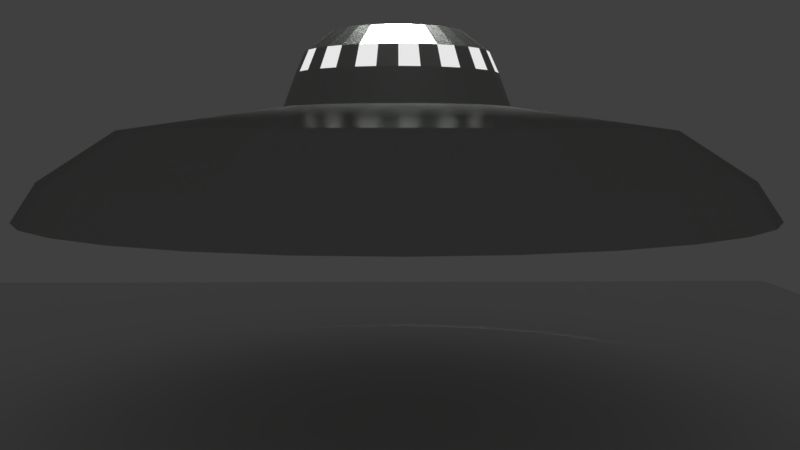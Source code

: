 # Source: MODEL_NAVE_V2.blend  (saved by Blender 2.79.0; exported with 4.5.12 LTS)
import bpy
from mathutils import Matrix  # noqa: F401  (used for matrix-valued properties, if any)

bpy.ops.wm.read_factory_settings(use_empty=True)
scene = bpy.context.scene
scene.name = 'Scene'

# ---- collections
col_collection_1 = bpy.data.collections.new('Collection 1'); scene.collection.children.link(col_collection_1)

# ---- materials (node trees are filled in below, after node groups)
mat_material_002 = bpy.data.materials.new('Material.002')
mat_material_002.alpha_threshold = 0.0
mat_material_002.roughness = 0.5
mat_material_003 = bpy.data.materials.new('Material.003')
mat_material_003.alpha_threshold = 0.0
mat_material_003.roughness = 0.5
mat_material_001 = bpy.data.materials.new('Material.001')
mat_material_001.alpha_threshold = 0.0
mat_material_001.roughness = 0.5
mat_shapesufo = bpy.data.materials.new('shapesUFO')
mat_shapesufo.alpha_threshold = 0.0
mat_shapesufo.roughness = 0.5
mat_shapesufo.specular_intensity = 0.0

# ---- material node trees
mat_material_002.use_nodes = True; mat_material_002.node_tree.nodes.clear()
_N = mat_material_002.node_tree.nodes; _L = mat_material_002.node_tree.links
n0 = _N.new('ShaderNodeOutputMaterial'); n0.name = 'Material Output'; n0.location = (300, 300)
n1 = _N.new('ShaderNodeBsdfAnisotropic'); n1.name = 'Glossy BSDF'; n1.location = (10, 300)
n1.distribution = 'GGX'
n1.inputs[0].default_value = (0.423, 0.4412, 0.4149, 1.0)
n1.inputs[1].default_value = 0.2609
_L.new(n1.outputs[0], n0.inputs[0])
n0.is_active_output = True
mat_material_003.use_nodes = True; mat_material_003.node_tree.nodes.clear()
_N = mat_material_003.node_tree.nodes; _L = mat_material_003.node_tree.links
n0 = _N.new('ShaderNodeOutputMaterial'); n0.name = 'Material Output'; n0.location = (300, 300)
n1 = _N.new('ShaderNodeEmission'); n1.name = 'Emission'; n1.location = (10, 300)
n1.inputs[0].default_value = (0.8, 0.8, 0.8, 1.0)
_L.new(n1.outputs[0], n0.inputs[0])
n0.is_active_output = True
mat_material_001.use_nodes = True; mat_material_001.node_tree.nodes.clear()
_N = mat_material_001.node_tree.nodes; _L = mat_material_001.node_tree.links
n0 = _N.new('ShaderNodeOutputMaterial'); n0.name = 'Material Output'; n0.location = (300, 300)
n1 = _N.new('ShaderNodeEmission'); n1.name = 'Emission'; n1.location = (10, 300)
_L.new(n1.outputs[0], n0.inputs[0])
n0.is_active_output = True

# ---- world
world_world = bpy.data.worlds.new('World'); scene.world = world_world
world_world.color = (0.05088, 0.05088, 0.05088)
world_world.use_sun_shadow = False
world_world.sun_shadow_jitter_overblur = 0.0
world_world.cycles.sampling_method = 'MANUAL'

# ---- cameras
cam_camera = bpy.data.cameras.new('Camera')
cam_camera.clip_end = 100.0
cam_camera.lens = 35.0
cam_camera.sensor_width = 32.0
cam_camera.sensor_height = 18.0
cam_camera.ortho_scale = 7.314
cam_camera.dof.focus_distance = 0.0

# ---- lights
light_point = bpy.data.lights.new('Point', 'SPOT')
light_point.transmission_factor = 0.0
light_point.energy = 58.3
light_point.shadow_buffer_clip_start = 0.5
light_point.shadow_soft_size = 0.218
light_point.shadow_maximum_resolution = 0.006
light_point.use_absolute_resolution = True
light_point.cycles.max_bounces = 950

# ---- meshes
me_circle_002 = bpy.data.meshes.new('Circle.002')
me_circle_002.from_pydata([(0.4021, 0.616, 0.0), (0.5247, 0.6281, 0.0), (0.2843, 0.5802, 0.0), (0.1757, 0.5222, 0.0), (0.08057, 0.4441, 0.0), (0.002463, 0.3489, 0.0), (-0.05558, 0.2403, 0.0), (-0.09132, 0.1225, 0.0), (-0.1034, 1.534e-07, 0.0), (-0.09132, -0.1225, 0.0), (-0.05558, -0.2403, 0.0), (0.002463, -0.3489, 0.0), (0.08057, -0.4441, 0.0), (0.1757, -0.5222, 0.0), (0.2843, -0.5802, 0.0), (0.4021, -0.616, 0.0), (0.5247, -0.6281, 0.0), (0.6472, -0.616, 0.0), (0.765, -0.5802, 0.0), (0.8736, -0.5222, 0.0), (0.9688, -0.4441, 0.0), (1.047, -0.3489, 0.0), (1.105, -0.2403, 0.0), (1.141, -0.1225, 0.0), (1.153, 7.124e-07, 0.0), (1.141, 0.1225, 0.0), (1.105, 0.2403, 0.0), (1.047, 0.3489, 0.0), (0.9688, 0.4441, 0.0), (0.8736, 0.5222, 0.0), (0.765, 0.5802, 0.0), (0.6472, 0.616, 0.0), (0.8004, 0.05484, 0.3782), (0.8058, 4.765e-07, 0.3782), (0.78, 4.565e-07, 0.4357), (0.7751, 0.04981, 0.4357), (0.2909, -0.1562, 0.3782), (0.265, -0.1076, 0.3782), (0.2888, -0.09771, 0.4357), (0.3124, -0.1419, 0.4357), (0.8004, -0.05484, 0.3782), (0.7844, -0.1076, 0.3782), (0.7606, -0.09771, 0.4357), (0.7751, -0.04981, 0.4357), (0.249, -0.05484, 0.3782), (0.2436, 2.263e-07, 0.3782), (0.2693, 2.292e-07, 0.4357), (0.2742, -0.04981, 0.4357), (0.7584, -0.1562, 0.3782), (0.7234, -0.1988, 0.3782), (0.7052, -0.1805, 0.4357), (0.737, -0.1419, 0.4357), (0.249, 0.05484, 0.3782), (0.265, 0.1076, 0.3782), (0.2888, 0.09771, 0.4357), (0.2742, 0.04981, 0.4357), (0.6808, -0.2337, 0.3782), (0.6322, -0.2597, 0.3782), (0.6224, -0.2359, 0.4357), (0.6665, -0.2123, 0.4357), (0.2909, 0.1562, 0.3782), (0.3259, 0.1988, 0.3782), (0.3441, 0.1805, 0.4357), (0.3124, 0.1419, 0.4357), (0.5795, 0.2757, 0.3782), (0.6322, 0.2597, 0.3782), (0.6224, 0.2359, 0.4357), (0.5745, 0.2504, 0.4357), (0.5795, -0.2757, 0.3782), (0.5247, -0.2811, 0.3782), (0.5247, -0.2553, 0.4357), (0.5745, -0.2504, 0.4357), (0.3685, 0.2337, 0.3782), (0.4171, 0.2597, 0.3782), (0.427, 0.2359, 0.4357), (0.3828, 0.2123, 0.4357), (0.6808, 0.2337, 0.3782), (0.7234, 0.1988, 0.3782), (0.7052, 0.1805, 0.4357), (0.6665, 0.2123, 0.4357), (0.4698, -0.2757, 0.3782), (0.4171, -0.2597, 0.3782), (0.427, -0.2359, 0.4357), (0.4749, -0.2504, 0.4357), (0.4698, 0.2757, 0.3782), (0.5247, 0.2811, 0.3782), (0.5247, 0.2553, 0.4357), (0.4749, 0.2504, 0.4357), (0.7584, 0.1562, 0.3782), (0.7844, 0.1076, 0.3782), (0.7606, 0.09771, 0.4357), (0.737, 0.1419, 0.4357), (0.3685, -0.2337, 0.3782), (0.3259, -0.1988, 0.3782), (0.3441, -0.1805, 0.4357), (0.3828, -0.2123, 0.4357), (0.5247, 1.0, -1.192e-07), (0.3296, 0.9808, -1.192e-07), (0.142, 0.9239, -1.192e-07), (-0.0309, 0.8315, -1.192e-07), (-0.1824, 0.7071, -1.192e-07), (-0.3068, 0.5556, -1.192e-07), (-0.3992, 0.3827, -1.192e-07), (-0.4561, 0.1951, -1.192e-07), (-0.4753, 7.55e-08, -1.192e-07), (-0.4561, -0.1951, -1.192e-07), (-0.3992, -0.3827, -1.192e-07), (-0.3068, -0.5556, -1.192e-07), (-0.1824, -0.7071, -1.192e-07), (-0.0309, -0.8315, -1.192e-07), (0.142, -0.9239, -1.192e-07), (0.3296, -0.9808, -1.192e-07), (0.5247, -1.0, -1.192e-07), (0.7198, -0.9808, -1.192e-07), (0.9074, -0.9239, -1.192e-07), (1.08, -0.8315, -1.192e-07), (1.232, -0.7071, -1.192e-07), (1.356, -0.5556, -1.192e-07), (1.449, -0.3827, -1.192e-07), (1.505, -0.1951, -1.192e-07), (1.525, 9.656e-07, -1.192e-07), (1.505, 0.1951, -1.192e-07), (1.449, 0.3827, -1.192e-07), (1.356, 0.5556, -1.192e-07), (1.232, 0.7071, -1.192e-07), (1.08, 0.8315, -1.192e-07), (0.9074, 0.9239, -1.192e-07), (0.7198, 0.9808, -1.192e-07), (0.5247, 0.9392, 0.09591), (0.3414, 0.9212, 0.09591), (0.1652, 0.8678, 0.09591), (0.002854, 0.781, 0.09591), (-0.1395, 0.6641, 0.09591), (-0.2563, 0.5218, 0.09591), (-0.3431, 0.3594, 0.09591), (-0.3965, 0.1832, 0.09591), (-0.4146, 8.639e-08, 0.09591), (-0.3965, -0.1832, 0.09591), (-0.3431, -0.3594, 0.09591), (-0.2563, -0.5218, 0.09591), (-0.1395, -0.6641, 0.09591), (0.002854, -0.781, 0.09591), (0.1652, -0.8678, 0.09591), (0.3414, -0.9212, 0.09591), (0.5247, -0.9392, 0.09591), (0.7079, -0.9212, 0.09591), (0.8841, -0.8678, 0.09591), (1.046, -0.781, 0.09591), (1.189, -0.6641, 0.09591), (1.306, -0.5218, 0.09591), (1.392, -0.3594, 0.09591), (1.446, -0.1832, 0.09591), (1.464, 9.224e-07, 0.09591), (1.446, 0.1832, 0.09591), (1.392, 0.3594, 0.09591), (1.306, 0.5218, 0.09591), (1.189, 0.6641, 0.09591), (1.046, 0.781, 0.09591), (0.8841, 0.8678, 0.09591), (0.7079, 0.9212, 0.09591), (0.5247, 0.7534, 0.2198), (0.3777, 0.7389, 0.2198), (0.2364, 0.6961, 0.2198), (0.1061, 0.6264, 0.2198), (-0.008062, 0.5327, 0.2198), (-0.1018, 0.4186, 0.2198), (-0.1714, 0.2883, 0.2198), (-0.2143, 0.147, 0.2198), (-0.2287, 1.265e-07, 0.2198), (-0.2143, -0.147, 0.2198), (-0.1714, -0.2883, 0.2198), (-0.1018, -0.4186, 0.2198), (-0.008062, -0.5327, 0.2198), (0.1061, -0.6264, 0.2198), (0.2364, -0.6961, 0.2198), (0.3777, -0.7389, 0.2198), (0.5247, -0.7534, 0.2198), (0.6717, -0.7389, 0.2198), (0.813, -0.6961, 0.2198), (0.9432, -0.6264, 0.2198), (1.057, -0.5327, 0.2198), (1.151, -0.4186, 0.2198), (1.221, -0.2883, 0.2198), (1.264, -0.147, 0.2198), (1.278, 7.971e-07, 0.2198), (1.264, 0.147, 0.2198), (1.221, 0.2883, 0.2198), (1.151, 0.4186, 0.2198), (1.057, 0.5327, 0.2198), (0.9432, 0.6264, 0.2198), (0.813, 0.6961, 0.2198), (0.6717, 0.7389, 0.2198), (0.5247, 0.3155, 0.2858), (0.4631, 0.3094, 0.2858), (0.4039, 0.2915, 0.2858), (0.3494, 0.2623, 0.2858), (0.3016, 0.2231, 0.2858), (0.2624, 0.1753, 0.2858), (0.2332, 0.1207, 0.2858), (0.2152, 0.06155, 0.2858), (0.2092, 2.213e-07, 0.2858), (0.2152, -0.06155, 0.2858), (0.2332, -0.1207, 0.2858), (0.2624, -0.1753, 0.2858), (0.3016, -0.2231, 0.2858), (0.3494, -0.2623, 0.2858), (0.4039, -0.2915, 0.2858), (0.4631, -0.3094, 0.2858), (0.5247, -0.3155, 0.2858), (0.5862, -0.3094, 0.2858), (0.6454, -0.2915, 0.2858), (0.6999, -0.2623, 0.2858), (0.7478, -0.2231, 0.2858), (0.787, -0.1753, 0.2858), (0.8161, -0.1207, 0.2858), (0.8341, -0.06155, 0.2858), (0.8402, 5.021e-07, 0.2858), (0.8341, 0.06155, 0.2858), (0.8161, 0.1207, 0.2858), (0.787, 0.1753, 0.2858), (0.7478, 0.2231, 0.2858), (0.6999, 0.2623, 0.2858), (0.6454, 0.2915, 0.2858), (0.5862, 0.3094, 0.2858), (0.5247, 0.2811, 0.3782), (0.4698, 0.2757, 0.3782), (0.4171, 0.2597, 0.3782), (0.3685, 0.2337, 0.3782), (0.3259, 0.1988, 0.3782), (0.2909, 0.1562, 0.3782), (0.265, 0.1076, 0.3782), (0.249, 0.05484, 0.3782), (0.2436, 2.263e-07, 0.3782), (0.249, -0.05484, 0.3782), (0.265, -0.1076, 0.3782), (0.2909, -0.1562, 0.3782), (0.3259, -0.1988, 0.3782), (0.3685, -0.2337, 0.3782), (0.4171, -0.2597, 0.3782), (0.4698, -0.2757, 0.3782), (0.5247, -0.2811, 0.3782), (0.5795, -0.2757, 0.3782), (0.6322, -0.2597, 0.3782), (0.6808, -0.2337, 0.3782), (0.7234, -0.1988, 0.3782), (0.7584, -0.1562, 0.3782), (0.7844, -0.1076, 0.3782), (0.8004, -0.05484, 0.3782), (0.8058, 4.765e-07, 0.3782), (0.8004, 0.05484, 0.3782), (0.7844, 0.1076, 0.3782), (0.7584, 0.1562, 0.3782), (0.7234, 0.1988, 0.3782), (0.6808, 0.2337, 0.3782), (0.6322, 0.2597, 0.3782), (0.5795, 0.2757, 0.3782), (0.5247, 0.18, 0.4931), (0.4895, 0.1766, 0.4931), (0.4558, 0.1663, 0.4931), (0.4246, 0.1497, 0.4931), (0.3974, 0.1273, 0.4931), (0.375, 0.1, 0.4931), (0.3583, 0.0689, 0.4931), (0.3481, 0.03513, 0.4931), (0.3446, 2.439e-07, 0.4931), (0.3481, -0.03513, 0.4931), (0.3583, -0.0689, 0.4931), (0.375, -0.1, 0.4931), (0.3974, -0.1273, 0.4931), (0.4246, -0.1497, 0.4931), (0.4558, -0.1663, 0.4931), (0.4895, -0.1766, 0.4931), (0.5247, -0.18, 0.4931), (0.5598, -0.1766, 0.4931), (0.5936, -0.1663, 0.4931), (0.6247, -0.1497, 0.4931), (0.652, -0.1273, 0.4931), (0.6744, -0.1, 0.4931), (0.691, -0.0689, 0.4931), (0.7013, -0.03513, 0.4931), (0.7047, 4.042e-07, 0.4931), (0.7013, 0.03513, 0.4931), (0.691, 0.0689, 0.4931), (0.6744, 0.1, 0.4931), (0.652, 0.1273, 0.4931), (0.6247, 0.1497, 0.4931), (0.5936, 0.1663, 0.4931), (0.5598, 0.1766, 0.4931), (0.3441, -0.1805, 0.4357), (0.3828, -0.2123, 0.4357), (0.7606, 0.09771, 0.4357), (0.737, 0.1419, 0.4357), (0.427, -0.2359, 0.4357), (0.5247, 0.2553, 0.4357), (0.4749, 0.2504, 0.4357), (0.7052, 0.1805, 0.4357), (0.4749, -0.2504, 0.4357), (0.427, 0.2359, 0.4357), (0.6665, 0.2123, 0.4357), (0.5247, -0.2553, 0.4357), (0.3828, 0.2123, 0.4357), (0.6224, 0.2359, 0.4357), (0.5745, -0.2504, 0.4357), (0.3441, 0.1805, 0.4357), (0.5745, 0.2504, 0.4357), (0.6224, -0.2359, 0.4357), (0.3124, 0.1419, 0.4357), (0.6665, -0.2123, 0.4357), (0.2888, 0.09771, 0.4357), (0.7052, -0.1805, 0.4357), (0.2742, 0.04981, 0.4357), (0.737, -0.1419, 0.4357), (0.2693, 2.292e-07, 0.4357), (0.7606, -0.09771, 0.4357), (0.2742, -0.04981, 0.4357), (0.7751, -0.04981, 0.4357), (0.2888, -0.09771, 0.4357), (0.78, 4.565e-07, 0.4357), (0.3124, -0.1419, 0.4357), (0.7751, 0.04981, 0.4357), (0.8004, 0.05484, 0.3782), (0.8058, 4.765e-07, 0.3782), (0.78, 4.565e-07, 0.4357), (0.7751, 0.04981, 0.4357), (0.2909, -0.1562, 0.3782), (0.265, -0.1076, 0.3782), (0.2888, -0.09771, 0.4357), (0.3124, -0.1419, 0.4357), (0.8004, -0.05484, 0.3782), (0.7844, -0.1076, 0.3782), (0.7606, -0.09771, 0.4357), (0.7751, -0.04981, 0.4357), (0.249, -0.05484, 0.3782), (0.2436, 2.263e-07, 0.3782), (0.2693, 2.292e-07, 0.4357), (0.2742, -0.04981, 0.4357), (0.7584, -0.1562, 0.3782), (0.7234, -0.1988, 0.3782), (0.7052, -0.1805, 0.4357), (0.737, -0.1419, 0.4357), (0.249, 0.05484, 0.3782), (0.265, 0.1076, 0.3782), (0.2888, 0.09771, 0.4357), (0.2742, 0.04981, 0.4357), (0.6808, -0.2337, 0.3782), (0.6322, -0.2597, 0.3782), (0.6224, -0.2359, 0.4357), (0.6665, -0.2123, 0.4357), (0.2909, 0.1562, 0.3782), (0.3259, 0.1988, 0.3782), (0.3441, 0.1805, 0.4357), (0.3124, 0.1419, 0.4357), (0.5795, 0.2757, 0.3782), (0.6322, 0.2597, 0.3782), (0.6224, 0.2359, 0.4357), (0.5745, 0.2504, 0.4357), (0.5795, -0.2757, 0.3782), (0.5247, -0.2811, 0.3782), (0.5247, -0.2553, 0.4357), (0.5745, -0.2504, 0.4357), (0.3685, 0.2337, 0.3782), (0.4171, 0.2597, 0.3782), (0.427, 0.2359, 0.4357), (0.3828, 0.2123, 0.4357), (0.6808, 0.2337, 0.3782), (0.7234, 0.1988, 0.3782), (0.7052, 0.1805, 0.4357), (0.6665, 0.2123, 0.4357), (0.4698, -0.2757, 0.3782), (0.4171, -0.2597, 0.3782), (0.427, -0.2359, 0.4357), (0.4749, -0.2504, 0.4357), (0.4698, 0.2757, 0.3782), (0.5247, 0.2811, 0.3782), (0.5247, 0.2553, 0.4357), (0.4749, 0.2504, 0.4357), (0.7584, 0.1562, 0.3782), (0.7844, 0.1076, 0.3782), (0.7606, 0.09771, 0.4357), (0.737, 0.1419, 0.4357), (0.3685, -0.2337, 0.3782), (0.3259, -0.1988, 0.3782), (0.3441, -0.1805, 0.4357), (0.3828, -0.2123, 0.4357), (0.8004, 0.05484, 0.3782), (0.8058, 4.765e-07, 0.3782), (0.78, 4.565e-07, 0.4357), (0.7751, 0.04981, 0.4357), (0.2909, -0.1562, 0.3782), (0.265, -0.1076, 0.3782), (0.2888, -0.09771, 0.4357), (0.3124, -0.1419, 0.4357), (0.8004, -0.05484, 0.3782), (0.7844, -0.1076, 0.3782), (0.7606, -0.09771, 0.4357), (0.7751, -0.04981, 0.4357), (0.249, -0.05484, 0.3782), (0.2436, 2.263e-07, 0.3782), (0.2693, 2.292e-07, 0.4357), (0.2742, -0.04981, 0.4357), (0.7584, -0.1562, 0.3782), (0.7234, -0.1988, 0.3782), (0.7052, -0.1805, 0.4357), (0.737, -0.1419, 0.4357), (0.249, 0.05484, 0.3782), (0.265, 0.1076, 0.3782), (0.2888, 0.09771, 0.4357), (0.2742, 0.04981, 0.4357), (0.6808, -0.2337, 0.3782), (0.6322, -0.2597, 0.3782), (0.6224, -0.2359, 0.4357), (0.6665, -0.2123, 0.4357), (0.2909, 0.1562, 0.3782), (0.3259, 0.1988, 0.3782), (0.3441, 0.1805, 0.4357), (0.3124, 0.1419, 0.4357), (0.5795, 0.2757, 0.3782), (0.6322, 0.2597, 0.3782), (0.6224, 0.2359, 0.4357), (0.5745, 0.2504, 0.4357), (0.5795, -0.2757, 0.3782), (0.5247, -0.2811, 0.3782), (0.5247, -0.2553, 0.4357), (0.5745, -0.2504, 0.4357), (0.3685, 0.2337, 0.3782), (0.4171, 0.2597, 0.3782), (0.427, 0.2359, 0.4357), (0.3828, 0.2123, 0.4357), (0.6808, 0.2337, 0.3782), (0.7234, 0.1988, 0.3782), (0.7052, 0.1805, 0.4357), (0.6665, 0.2123, 0.4357), (0.4698, -0.2757, 0.3782), (0.4171, -0.2597, 0.3782), (0.427, -0.2359, 0.4357), (0.4749, -0.2504, 0.4357), (0.4698, 0.2757, 0.3782), (0.5247, 0.2811, 0.3782), (0.5247, 0.2553, 0.4357), (0.4749, 0.2504, 0.4357), (0.7584, 0.1562, 0.3782), (0.7844, 0.1076, 0.3782), (0.7606, 0.09771, 0.4357), (0.737, 0.1419, 0.4357), (0.3685, -0.2337, 0.3782), (0.3259, -0.1988, 0.3782), (0.3441, -0.1805, 0.4357), (0.3828, -0.2123, 0.4357), (0.4021, 0.616, -1.192e-07), (0.5247, 0.6281, -1.192e-07), (0.2843, 0.5802, -1.192e-07), (0.1757, 0.5222, -1.192e-07), (0.08057, 0.4441, -1.192e-07), (0.002463, 0.3489, -1.192e-07), (-0.05558, 0.2403, -1.192e-07), (-0.09132, 0.1225, -1.192e-07), (-0.1034, 1.534e-07, -1.192e-07), (-0.09132, -0.1225, -1.192e-07), (-0.05558, -0.2403, -1.192e-07), (0.002463, -0.3489, -1.192e-07), (0.08057, -0.4441, -1.192e-07), (0.1757, -0.5222, -1.192e-07), (0.2843, -0.5802, -1.192e-07), (0.4021, -0.616, -1.192e-07), (0.5247, -0.6281, -1.192e-07), (0.6472, -0.616, -1.192e-07), (0.765, -0.5802, -1.192e-07), (0.8736, -0.5222, -1.192e-07), (0.9688, -0.4441, -1.192e-07), (1.047, -0.3489, -1.192e-07), (1.105, -0.2403, -1.192e-07), (1.141, -0.1225, -1.192e-07), (1.153, 7.124e-07, -1.192e-07), (1.141, 0.1225, -1.192e-07), (1.105, 0.2403, -1.192e-07), (1.047, 0.3489, -1.192e-07), (0.9688, 0.4441, -1.192e-07), (0.8736, 0.5222, -1.192e-07), (0.765, 0.5802, -1.192e-07), (0.6472, 0.616, -1.192e-07), (0.4021, 0.616, -2.384e-07), (0.5247, 0.6281, -2.384e-07), (0.2843, 0.5802, -2.384e-07), (0.1757, 0.5222, -2.384e-07), (0.08057, 0.4441, -2.384e-07), (0.002463, 0.3489, -2.384e-07), (-0.05558, 0.2403, -2.384e-07), (-0.09132, 0.1225, -2.384e-07), (-0.1034, 1.534e-07, -2.384e-07), (-0.09132, -0.1225, -2.384e-07), (-0.05558, -0.2403, -2.384e-07), (0.002463, -0.3489, -2.384e-07), (0.08057, -0.4441, -2.384e-07), (0.1757, -0.5222, -2.384e-07), (0.2843, -0.5802, -2.384e-07), (0.4021, -0.616, -2.384e-07), (0.5247, -0.6281, -2.384e-07), (0.6472, -0.616, -2.384e-07), (0.765, -0.5802, -2.384e-07), (0.8736, -0.5222, -2.384e-07), (0.9688, -0.4441, -2.384e-07), (1.047, -0.3489, -2.384e-07), (1.105, -0.2403, -2.384e-07), (1.141, -0.1225, -2.384e-07), (1.153, 7.124e-07, -2.384e-07), (1.141, 0.1225, -2.384e-07), (1.105, 0.2403, -2.384e-07), (1.047, 0.3489, -2.384e-07), (0.9688, 0.4441, -2.384e-07), (0.8736, 0.5222, -2.384e-07), (0.765, 0.5802, -2.384e-07), (0.6472, 0.616, -2.384e-07)], [(480, 481), (482, 480), (483, 482), (484, 483), (485, 484), (486, 485), (487, 486), (488, 487), (489, 488), (490, 489), (491, 490), (492, 491), (493, 492), (494, 493), (495, 494), (496, 495), (497, 496), (498, 497), (499, 498), (500, 499), (501, 500), (502, 501), (503, 502), (504, 503), (505, 504), (506, 505), (507, 506), (508, 507), (509, 508), (510, 509), (511, 510), (481, 511)], [(0, 2, 3, 4, 5, 6, 7, 8, 9, 10, 11, 12, 13, 14, 15, 16, 17, 18, 19, 20, 21, 22, 23, 24, 25, 26, 27, 28, 29, 30, 31, 1), (32, 33, 34, 35), (36, 37, 38, 39), (40, 41, 42, 43), (44, 45, 46, 47), (48, 49, 50, 51), (52, 53, 54, 55), (56, 57, 58, 59), (60, 61, 62, 63), (64, 65, 66, 67), (68, 69, 70, 71), (72, 73, 74, 75), (76, 77, 78, 79), (80, 81, 82, 83), (84, 85, 86, 87), (88, 89, 90, 91), (92, 93, 94, 95), (119, 118, 150, 151), (106, 105, 137, 138), (120, 119, 151, 152), (107, 106, 138, 139), (121, 120, 152, 153), (108, 107, 139, 140), (122, 121, 153, 154), (109, 108, 140, 141), (123, 122, 154, 155), (110, 109, 141, 142), (97, 96, 128, 129), (124, 123, 155, 156), (111, 110, 142, 143), (98, 97, 129, 130), (125, 124, 156, 157), (112, 111, 143, 144), (99, 98, 130, 131), (126, 125, 157, 158), (113, 112, 144, 145), (100, 99, 131, 132), (127, 126, 158, 159), (114, 113, 145, 146), (101, 100, 132, 133), (96, 127, 159, 128), (115, 114, 146, 147), (102, 101, 133, 134), (116, 115, 147, 148), (103, 102, 134, 135), (117, 116, 148, 149), (104, 103, 135, 136), (118, 117, 149, 150), (105, 104, 136, 137), (132, 131, 163, 164), (159, 158, 190, 191), (146, 145, 177, 178), (133, 132, 164, 165), (128, 159, 191, 160), (147, 146, 178, 179), (134, 133, 165, 166), (148, 147, 179, 180), (135, 134, 166, 167), (149, 148, 180, 181), (136, 135, 167, 168), (150, 149, 181, 182), (137, 136, 168, 169), (151, 150, 182, 183), (138, 137, 169, 170), (152, 151, 183, 184), (139, 138, 170, 171), (153, 152, 184, 185), (140, 139, 171, 172), (154, 153, 185, 186), (141, 140, 172, 173), (155, 154, 186, 187), (142, 141, 173, 174), (129, 128, 160, 161), (156, 155, 187, 188), (143, 142, 174, 175), (130, 129, 161, 162), (157, 156, 188, 189), (144, 143, 175, 176), (131, 130, 162, 163), (158, 157, 189, 190), (145, 144, 176, 177), (167, 166, 198, 199), (181, 180, 212, 213), (168, 167, 199, 200), (182, 181, 213, 214), (169, 168, 200, 201), (183, 182, 214, 215), (170, 169, 201, 202), (184, 183, 215, 216), (171, 170, 202, 203), (185, 184, 216, 217), (172, 171, 203, 204), (186, 185, 217, 218), (173, 172, 204, 205), (187, 186, 218, 219), (174, 173, 205, 206), (161, 160, 192, 193), (188, 187, 219, 220), (175, 174, 206, 207), (162, 161, 193, 194), (189, 188, 220, 221), (176, 175, 207, 208), (163, 162, 194, 195), (190, 189, 221, 222), (177, 176, 208, 209), (164, 163, 195, 196), (191, 190, 222, 223), (178, 177, 209, 210), (165, 164, 196, 197), (160, 191, 223, 192), (179, 178, 210, 211), (166, 165, 197, 198), (180, 179, 211, 212), (202, 201, 233, 234), (216, 215, 247, 248), (203, 202, 234, 235), (217, 216, 248, 249), (204, 203, 235, 236), (218, 217, 249, 250), (205, 204, 236, 237), (219, 218, 250, 251), (206, 205, 237, 238), (193, 192, 224, 225), (220, 219, 251, 252), (207, 206, 238, 239), (194, 193, 225, 226), (221, 220, 252, 253), (208, 207, 239, 240), (195, 194, 226, 227), (222, 221, 253, 254), (209, 208, 240, 241), (196, 195, 227, 228), (223, 222, 254, 255), (210, 209, 241, 242), (197, 196, 228, 229), (192, 223, 255, 224), (211, 210, 242, 243), (198, 197, 229, 230), (212, 211, 243, 244), (199, 198, 230, 231), (213, 212, 244, 245), (200, 199, 231, 232), (214, 213, 245, 246), (201, 200, 232, 233), (215, 214, 246, 247), (289, 288, 268, 269), (291, 290, 282, 283), (292, 289, 269, 270), (294, 293, 256, 257), (295, 291, 283, 284), (296, 292, 270, 271), (297, 294, 257, 258), (298, 295, 284, 285), (299, 296, 271, 272), (300, 297, 258, 259), (301, 298, 285, 286), (302, 299, 272, 273), (303, 300, 259, 260), (304, 301, 286, 287), (305, 302, 273, 274), (306, 303, 260, 261), (293, 304, 287, 256), (307, 305, 274, 275), (308, 306, 261, 262), (309, 307, 275, 276), (310, 308, 262, 263), (311, 309, 276, 277), (312, 310, 263, 264), (313, 311, 277, 278), (314, 312, 264, 265), (315, 313, 278, 279), (316, 314, 265, 266), (317, 315, 279, 280), (318, 316, 266, 267), (319, 317, 280, 281), (288, 318, 267, 268), (290, 319, 281, 282), (257, 256, 287, 286, 285, 284, 283, 282, 281, 280, 279, 278, 277, 276, 275, 274, 273, 272, 271, 270, 269, 268, 267, 266, 265, 264, 263, 262, 261, 260, 259, 258), (250, 249, 319, 290), (236, 235, 318, 288), (248, 247, 315, 317), (234, 233, 314, 316), (246, 245, 311, 313), (232, 231, 310, 312), (244, 243, 307, 309), (230, 229, 306, 308), (224, 255, 304, 293), (242, 241, 302, 305), (228, 227, 300, 303), (254, 253, 298, 301), (240, 239, 296, 299), (226, 225, 294, 297), (252, 251, 291, 295), (238, 237, 289, 292), (97, 98, 450, 448), (248, 321, 320, 249), (317, 322, 321, 248), (319, 323, 322, 317), (249, 320, 323, 319), (234, 325, 324, 235), (316, 326, 325, 234), (318, 327, 326, 316), (235, 324, 327, 318), (246, 329, 328, 247), (313, 330, 329, 246), (315, 331, 330, 313), (247, 328, 331, 315), (232, 333, 332, 233), (312, 334, 333, 232), (314, 335, 334, 312), (233, 332, 335, 314), (244, 337, 336, 245), (309, 338, 337, 244), (311, 339, 338, 309), (245, 336, 339, 311), (230, 341, 340, 231), (308, 342, 341, 230), (310, 343, 342, 308), (231, 340, 343, 310), (242, 345, 344, 243), (305, 346, 345, 242), (307, 347, 346, 305), (243, 344, 347, 307), (228, 349, 348, 229), (303, 350, 349, 228), (306, 351, 350, 303), (229, 348, 351, 306), (254, 353, 352, 255), (301, 354, 353, 254), (304, 355, 354, 301), (255, 352, 355, 304), (240, 357, 356, 241), (299, 358, 357, 240), (302, 359, 358, 299), (241, 356, 359, 302), (226, 361, 360, 227), (297, 362, 361, 226), (300, 363, 362, 297), (227, 360, 363, 300), (252, 365, 364, 253), (295, 366, 365, 252), (298, 367, 366, 295), (253, 364, 367, 298), (238, 369, 368, 239), (292, 370, 369, 238), (296, 371, 370, 292), (239, 368, 371, 296), (224, 373, 372, 225), (293, 374, 373, 224), (294, 375, 374, 293), (225, 372, 375, 294), (250, 377, 376, 251), (290, 378, 377, 250), (291, 379, 378, 290), (251, 376, 379, 291), (236, 381, 380, 237), (288, 382, 381, 236), (289, 383, 382, 288), (237, 380, 383, 289), (321, 385, 384, 320), (322, 386, 385, 321), (323, 387, 386, 322), (320, 384, 387, 323), (325, 389, 388, 324), (326, 390, 389, 325), (327, 391, 390, 326), (324, 388, 391, 327), (329, 393, 392, 328), (330, 394, 393, 329), (331, 395, 394, 330), (328, 392, 395, 331), (333, 397, 396, 332), (334, 398, 397, 333), (335, 399, 398, 334), (332, 396, 399, 335), (337, 401, 400, 336), (338, 402, 401, 337), (339, 403, 402, 338), (336, 400, 403, 339), (341, 405, 404, 340), (342, 406, 405, 341), (343, 407, 406, 342), (340, 404, 407, 343), (345, 409, 408, 344), (346, 410, 409, 345), (347, 411, 410, 346), (344, 408, 411, 347), (349, 413, 412, 348), (350, 414, 413, 349), (351, 415, 414, 350), (348, 412, 415, 351), (353, 417, 416, 352), (354, 418, 417, 353), (355, 419, 418, 354), (352, 416, 419, 355), (357, 421, 420, 356), (358, 422, 421, 357), (359, 423, 422, 358), (356, 420, 423, 359), (361, 425, 424, 360), (362, 426, 425, 361), (363, 427, 426, 362), (360, 424, 427, 363), (365, 429, 428, 364), (366, 430, 429, 365), (367, 431, 430, 366), (364, 428, 431, 367), (369, 433, 432, 368), (370, 434, 433, 369), (371, 435, 434, 370), (368, 432, 435, 371), (373, 437, 436, 372), (374, 438, 437, 373), (375, 439, 438, 374), (372, 436, 439, 375), (377, 441, 440, 376), (378, 442, 441, 377), (379, 443, 442, 378), (376, 440, 443, 379), (381, 445, 444, 380), (382, 446, 445, 381), (383, 447, 446, 382), (380, 444, 447, 383), (124, 125, 477, 476), (111, 112, 464, 463), (98, 99, 451, 450), (125, 126, 478, 477), (112, 113, 465, 464), (99, 100, 452, 451), (126, 127, 479, 478), (113, 114, 466, 465), (100, 101, 453, 452), (127, 96, 449, 479), (114, 115, 467, 466), (101, 102, 454, 453), (115, 116, 468, 467), (102, 103, 455, 454), (116, 117, 469, 468), (103, 104, 456, 455), (117, 118, 470, 469), (104, 105, 457, 456), (118, 119, 471, 470), (105, 106, 458, 457), (119, 120, 472, 471), (106, 107, 459, 458), (120, 121, 473, 472), (107, 108, 460, 459), (121, 122, 474, 473), (108, 109, 461, 460), (122, 123, 475, 474), (109, 110, 462, 461), (96, 97, 448, 449), (123, 124, 476, 475), (110, 111, 463, 462)])
me_circle_002.polygons.foreach_set('material_index', [0, 1, 1, 1, 1, 1, 1, 1, 1, 1, 1, 1, 1, 1, 1, 1, 1, 0, 0, 0, 0, 0, 0, 0, 0, 0, 0, 0, 0, 0, 0, 0, 0, 0, 0, 0, 0, 0, 0, 0, 0, 0, 0, 0, 0, 0, 0, 0, 0, 0, 0, 0, 0, 0, 0, 0, 0, 0, 0, 0, 0, 0, 0, 0, 0, 0, 0, 0, 0, 0, 0, 0, 0, 0, 0, 0, 0, 0, 0, 0, 0, 0, 0, 0, 0, 0, 0, 0, 0, 0, 0, 0, 0, 0, 0, 0, 0, 0, 0, 0, 0, 0, 0, 0, 0, 0, 0, 0, 0, 0, 0, 0, 0, 0, 0, 0, 0, 0, 0, 0, 0, 0, 0, 0, 0, 0, 0, 0, 0, 0, 0, 0, 0, 0, 0, 0, 0, 0, 0, 0, 0, 0, 0, 0, 0, 0, 0, 0, 0, 0, 0, 0, 0, 0, 0, 0, 0, 0, 0, 0, 0, 0, 0, 0, 0, 0, 0, 0, 0, 0, 0, 0, 0, 0, 0, 0, 0, 0, 0, 0, 0, 0, 0, 0, 0, 0, 0, 0, 0, 0, 0, 0, 0, 0, 0, 0, 0, 0, 0, 0, 0, 0, 0, 0, 0, 0, 0, 0, 0, 0, 0, 0, 0, 0, 0, 0, 0, 0, 0, 0, 0, 0, 0, 0, 0, 0, 0, 0, 0, 0, 0, 0, 0, 0, 0, 0, 0, 0, 0, 0, 0, 0, 0, 0, 0, 0, 0, 0, 0, 0, 0, 0, 0, 0, 0, 0, 0, 0, 0, 0, 0, 0, 0, 0, 0, 0, 0, 0, 0, 0, 0, 0, 0, 0, 0, 0, 0, 0, 0, 0, 0, 0, 0, 0, 0, 0, 0, 0, 0, 0, 0, 0, 0, 0, 0, 0, 0, 0, 0, 0, 0, 0, 0, 0, 0, 0, 0, 0, 0, 0, 0, 0, 0, 0, 0, 0, 0, 0, 0, 0, 0, 0, 0, 0, 0, 0, 0, 0, 0, 0, 0, 0, 0, 0, 0, 0, 0, 0, 0, 0, 0, 0, 0, 0, 0, 0, 0, 0, 0, 0, 0, 0, 0, 0])
me_circle_002.materials.append(mat_material_002)
me_circle_002.materials.append(mat_material_003)
me_circle_002.materials.append(mat_material_001)
me_circle_002.use_remesh_preserve_volume = False
me_circle_002.use_remesh_preserve_attributes = False
me_circle_002.use_mirror_vertex_groups = False
me_circle_002.update()
me_plane = bpy.data.meshes.new('Plane')
me_plane.from_pydata([(-1.0, -1.0, 0.0), (1.0, -1.0, 0.0), (-1.0, 1.0, 0.0), (1.0, 1.0, 0.0)], [], [(0, 1, 3, 2)])
me_plane.use_remesh_preserve_volume = False
me_plane.use_remesh_preserve_attributes = False
me_plane.use_mirror_vertex_groups = False
me_plane.update()
me_shapesufo = bpy.data.meshes.new('shapesUFO')
me_shapesufo.from_pydata([(-0.1099, -0.5, 0.0), (0.1099, -0.5, 0.0), (-0.1099, 0.5, 0.0), (0.1099, 0.5, 0.0)], [], [(0, 1, 3, 2)])
_uv = me_shapesufo.uv_layers.new(name='UVMap')
_uv.uv.foreach_set('vector', [0.0, 0.0, 1.0, 0.0, 1.0, 1.0, 0.0, 1.0])
me_shapesufo.materials.append(mat_shapesufo)
me_shapesufo.use_remesh_preserve_volume = False
me_shapesufo.use_remesh_preserve_attributes = False
me_shapesufo.use_mirror_vertex_groups = False
me_shapesufo.update()

# ---- objects
ob_point = bpy.data.objects.new('Point', light_point)
ob_nave = bpy.data.objects.new('Nave', me_circle_002)
ob_plane = bpy.data.objects.new('Plane', me_plane)
ob_shapesufo = bpy.data.objects.new('shapesUFO', me_shapesufo)
ob_camera = bpy.data.objects.new('Camera', cam_camera)

# ---- transforms, parenting, visibility, modifiers, constraints
ob_point.location = (0.2499, 0.1326, 0.9418)
ob_point.scale = (0.05708, 0.05403, 0.04694)
ob_point.lineart.crease_threshold = 0.0
ob_nave.location = (-0.07248, 0.039, 0.3478)
ob_nave.scale = (0.5803, 0.5803, 0.5803)
ob_nave.lineart.crease_threshold = 0.0
_m = ob_nave.modifiers.new('Subsurf', 'SUBSURF')
_m.uv_smooth = 'PRESERVE_CORNERS'
_m.quality = 2
_m.subdivision_type = 'SIMPLE'
_m.show_only_control_edges = False
ob_plane.location = (2.428e-19, -0.001093, -0.001839)
ob_plane.scale = (1.465, 1.465, 1.465)
ob_plane.lineart.crease_threshold = 0.0
ob_shapesufo.location = (2.428e-19, 0.07237, -0.004277)
ob_shapesufo.rotation_euler = (1.571, 0.0, 1.571)
ob_shapesufo.hide_viewport = True
ob_shapesufo.hide_render = True
ob_shapesufo.lineart.crease_threshold = 0.0
ob_camera.location = (0.2158, -1.389, 0.4605)
ob_camera.rotation_euler = (1.475, -3.618e-05, -0.01454)
ob_camera.lock_rotations_4d = False
ob_camera.empty_display_type = 'ARROWS'
ob_camera.color = (0.0, 0.0, 0.0, 0.0)
ob_camera.display_type = 'WIRE'
ob_camera.lineart.crease_threshold = 0.0

# ---- collection membership
col_collection_1.objects.link(ob_point)
col_collection_1.objects.link(ob_nave)
col_collection_1.objects.link(ob_plane)
col_collection_1.objects.link(ob_shapesufo)
col_collection_1.objects.link(ob_camera)

# ---- scene / render settings (as saved in the file)
scene.camera = ob_camera
scene.frame_start = 1; scene.frame_end = 250; scene.frame_set(1)
scene.render.engine = 'CYCLES'
scene.render.resolution_percentage = 50
scene.render.dither_intensity = 0.0
scene.cycles.use_denoising = False
scene.cycles.samples = 128
scene.cycles.sampling_pattern = 'TABULATED_SOBOL'
scene.cycles.use_adaptive_sampling = False
scene.cycles.use_light_tree = False
scene.cycles.blur_glossy = 0.0
scene.cycles.sample_clamp_indirect = 0.0
scene.view_settings.view_transform = 'Standard'
bpy.context.view_layer.update()
